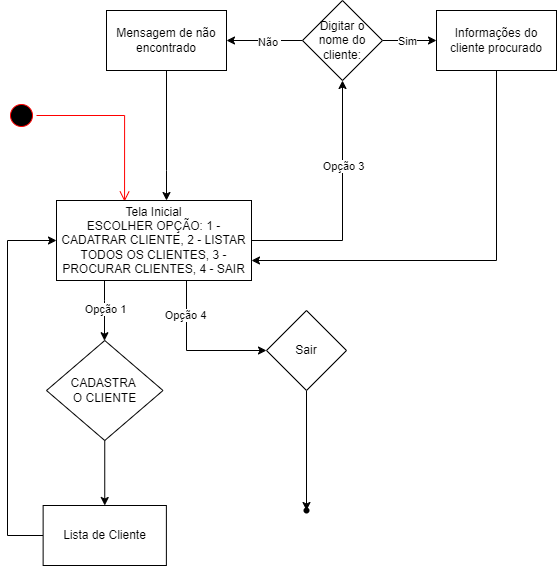

The diagram above was exported from draw.io. Its source (the exported page's mxGraphModel, read from the mxfile embedded in the PNG):
<mxGraphModel dx="880" dy="468" grid="1" gridSize="10" guides="1" tooltips="1" connect="1" arrows="1" fold="1" page="1" pageScale="1" pageWidth="827" pageHeight="1169" math="0" shadow="0">
  <root>
    <mxCell id="0" />
    <mxCell id="1" parent="0" />
    <mxCell id="PXToj6RBs2NjbucuIWRa-1" value="" style="ellipse;html=1;shape=startState;fillColor=#000000;strokeColor=#ff0000;" vertex="1" parent="1">
      <mxGeometry x="20" y="180" width="30" height="30" as="geometry" />
    </mxCell>
    <mxCell id="PXToj6RBs2NjbucuIWRa-2" value="" style="edgeStyle=orthogonalEdgeStyle;html=1;verticalAlign=bottom;endArrow=open;endSize=8;strokeColor=#ff0000;rounded=0;entryX=0.349;entryY=0.013;entryDx=0;entryDy=0;entryPerimeter=0;" edge="1" source="PXToj6RBs2NjbucuIWRa-1" parent="1" target="PXToj6RBs2NjbucuIWRa-4">
      <mxGeometry relative="1" as="geometry">
        <mxPoint x="135" y="280" as="targetPoint" />
      </mxGeometry>
    </mxCell>
    <mxCell id="PXToj6RBs2NjbucuIWRa-52" value="" style="edgeStyle=orthogonalEdgeStyle;rounded=0;orthogonalLoop=1;jettySize=auto;html=1;entryX=0.5;entryY=1;entryDx=0;entryDy=0;" edge="1" parent="1" source="PXToj6RBs2NjbucuIWRa-4" target="PXToj6RBs2NjbucuIWRa-15">
      <mxGeometry relative="1" as="geometry">
        <mxPoint x="370" y="320" as="targetPoint" />
      </mxGeometry>
    </mxCell>
    <mxCell id="PXToj6RBs2NjbucuIWRa-53" value="Opção 3" style="edgeLabel;html=1;align=center;verticalAlign=middle;resizable=0;points=[];" vertex="1" connectable="0" parent="PXToj6RBs2NjbucuIWRa-52">
      <mxGeometry x="0.3227" relative="1" as="geometry">
        <mxPoint as="offset" />
      </mxGeometry>
    </mxCell>
    <mxCell id="PXToj6RBs2NjbucuIWRa-54" value="" style="edgeStyle=orthogonalEdgeStyle;rounded=0;orthogonalLoop=1;jettySize=auto;html=1;" edge="1" parent="1" source="PXToj6RBs2NjbucuIWRa-4" target="PXToj6RBs2NjbucuIWRa-9">
      <mxGeometry relative="1" as="geometry">
        <Array as="points">
          <mxPoint x="118" y="380" />
          <mxPoint x="118" y="380" />
        </Array>
      </mxGeometry>
    </mxCell>
    <mxCell id="PXToj6RBs2NjbucuIWRa-57" value="Opção 1" style="edgeLabel;html=1;align=center;verticalAlign=middle;resizable=0;points=[];" vertex="1" connectable="0" parent="PXToj6RBs2NjbucuIWRa-54">
      <mxGeometry x="-0.0695" y="1" relative="1" as="geometry">
        <mxPoint x="-1" as="offset" />
      </mxGeometry>
    </mxCell>
    <mxCell id="PXToj6RBs2NjbucuIWRa-66" value="" style="edgeStyle=orthogonalEdgeStyle;rounded=0;orthogonalLoop=1;jettySize=auto;html=1;" edge="1" parent="1" source="PXToj6RBs2NjbucuIWRa-4" target="PXToj6RBs2NjbucuIWRa-61">
      <mxGeometry relative="1" as="geometry">
        <Array as="points">
          <mxPoint x="200" y="430" />
        </Array>
      </mxGeometry>
    </mxCell>
    <mxCell id="PXToj6RBs2NjbucuIWRa-67" value="Opção 4" style="edgeLabel;html=1;align=center;verticalAlign=middle;resizable=0;points=[];" vertex="1" connectable="0" parent="PXToj6RBs2NjbucuIWRa-66">
      <mxGeometry x="-0.5467" y="-2" relative="1" as="geometry">
        <mxPoint as="offset" />
      </mxGeometry>
    </mxCell>
    <mxCell id="PXToj6RBs2NjbucuIWRa-4" value="Tela Inicial&lt;br&gt;ESCOLHER OPÇÃO: 1 - CADATRAR CLIENTE, 2 - LISTAR TODOS OS CLIENTES, 3 - PROCURAR CLIENTES, 4 - SAIR" style="rounded=0;whiteSpace=wrap;html=1;" vertex="1" parent="1">
      <mxGeometry x="70" y="280" width="195" height="80" as="geometry" />
    </mxCell>
    <mxCell id="PXToj6RBs2NjbucuIWRa-22" value="" style="edgeStyle=orthogonalEdgeStyle;rounded=0;orthogonalLoop=1;jettySize=auto;html=1;" edge="1" parent="1" source="PXToj6RBs2NjbucuIWRa-9" target="PXToj6RBs2NjbucuIWRa-21">
      <mxGeometry relative="1" as="geometry" />
    </mxCell>
    <mxCell id="PXToj6RBs2NjbucuIWRa-9" value="CADASTRA&amp;nbsp;&lt;br&gt;O CLIENTE" style="rhombus;whiteSpace=wrap;html=1;rounded=0;" vertex="1" parent="1">
      <mxGeometry x="60" y="420" width="116.5" height="100" as="geometry" />
    </mxCell>
    <mxCell id="PXToj6RBs2NjbucuIWRa-27" value="" style="edgeStyle=orthogonalEdgeStyle;rounded=0;orthogonalLoop=1;jettySize=auto;html=1;" edge="1" parent="1" source="PXToj6RBs2NjbucuIWRa-15" target="PXToj6RBs2NjbucuIWRa-26">
      <mxGeometry relative="1" as="geometry" />
    </mxCell>
    <mxCell id="PXToj6RBs2NjbucuIWRa-28" value="Sim" style="edgeLabel;html=1;align=center;verticalAlign=middle;resizable=0;points=[];" vertex="1" connectable="0" parent="PXToj6RBs2NjbucuIWRa-27">
      <mxGeometry x="-0.1111" relative="1" as="geometry">
        <mxPoint as="offset" />
      </mxGeometry>
    </mxCell>
    <mxCell id="PXToj6RBs2NjbucuIWRa-30" value="" style="edgeStyle=orthogonalEdgeStyle;rounded=0;orthogonalLoop=1;jettySize=auto;html=1;" edge="1" parent="1" source="PXToj6RBs2NjbucuIWRa-15" target="PXToj6RBs2NjbucuIWRa-29">
      <mxGeometry relative="1" as="geometry" />
    </mxCell>
    <mxCell id="PXToj6RBs2NjbucuIWRa-31" value="Não&amp;nbsp;" style="edgeLabel;html=1;align=center;verticalAlign=middle;resizable=0;points=[];" vertex="1" connectable="0" parent="PXToj6RBs2NjbucuIWRa-30">
      <mxGeometry x="-0.0667" y="1" relative="1" as="geometry">
        <mxPoint x="1" as="offset" />
      </mxGeometry>
    </mxCell>
    <mxCell id="PXToj6RBs2NjbucuIWRa-15" value="Digitar o nome do cliente:" style="rhombus;whiteSpace=wrap;html=1;rounded=0;" vertex="1" parent="1">
      <mxGeometry x="316" y="80" width="80" height="80" as="geometry" />
    </mxCell>
    <mxCell id="PXToj6RBs2NjbucuIWRa-59" value="" style="edgeStyle=orthogonalEdgeStyle;rounded=0;orthogonalLoop=1;jettySize=auto;html=1;entryX=0;entryY=0.5;entryDx=0;entryDy=0;" edge="1" parent="1" source="PXToj6RBs2NjbucuIWRa-21" target="PXToj6RBs2NjbucuIWRa-4">
      <mxGeometry relative="1" as="geometry">
        <mxPoint x="20" y="330" as="targetPoint" />
        <Array as="points">
          <mxPoint x="21" y="615" />
          <mxPoint x="21" y="320" />
        </Array>
      </mxGeometry>
    </mxCell>
    <mxCell id="PXToj6RBs2NjbucuIWRa-21" value="Lista de Cliente" style="whiteSpace=wrap;html=1;rounded=0;" vertex="1" parent="1">
      <mxGeometry x="56.63" y="585" width="123.25" height="60" as="geometry" />
    </mxCell>
    <mxCell id="PXToj6RBs2NjbucuIWRa-50" value="" style="edgeStyle=orthogonalEdgeStyle;rounded=0;orthogonalLoop=1;jettySize=auto;html=1;entryX=1;entryY=0.75;entryDx=0;entryDy=0;" edge="1" parent="1" source="PXToj6RBs2NjbucuIWRa-26" target="PXToj6RBs2NjbucuIWRa-4">
      <mxGeometry relative="1" as="geometry">
        <mxPoint x="553" y="350" as="targetPoint" />
        <Array as="points">
          <mxPoint x="510" y="340" />
        </Array>
      </mxGeometry>
    </mxCell>
    <mxCell id="PXToj6RBs2NjbucuIWRa-26" value="Informações do cliente procurado" style="whiteSpace=wrap;html=1;rounded=0;" vertex="1" parent="1">
      <mxGeometry x="450" y="90" width="120" height="60" as="geometry" />
    </mxCell>
    <mxCell id="PXToj6RBs2NjbucuIWRa-43" value="" style="edgeStyle=orthogonalEdgeStyle;rounded=0;orthogonalLoop=1;jettySize=auto;html=1;" edge="1" parent="1" source="PXToj6RBs2NjbucuIWRa-29" target="PXToj6RBs2NjbucuIWRa-4">
      <mxGeometry relative="1" as="geometry">
        <mxPoint x="180" y="230" as="targetPoint" />
        <Array as="points">
          <mxPoint x="180" y="250" />
          <mxPoint x="180" y="250" />
        </Array>
      </mxGeometry>
    </mxCell>
    <mxCell id="PXToj6RBs2NjbucuIWRa-29" value="Mensagem de não encontrado" style="whiteSpace=wrap;html=1;rounded=0;" vertex="1" parent="1">
      <mxGeometry x="120" y="90" width="120" height="60" as="geometry" />
    </mxCell>
    <mxCell id="PXToj6RBs2NjbucuIWRa-63" value="" style="edgeStyle=orthogonalEdgeStyle;rounded=0;orthogonalLoop=1;jettySize=auto;html=1;" edge="1" parent="1" source="PXToj6RBs2NjbucuIWRa-61" target="PXToj6RBs2NjbucuIWRa-62">
      <mxGeometry relative="1" as="geometry" />
    </mxCell>
    <mxCell id="PXToj6RBs2NjbucuIWRa-61" value="Sair" style="rhombus;whiteSpace=wrap;html=1;" vertex="1" parent="1">
      <mxGeometry x="280" y="390" width="80" height="80" as="geometry" />
    </mxCell>
    <mxCell id="PXToj6RBs2NjbucuIWRa-62" value="" style="shape=waypoint;sketch=0;size=6;pointerEvents=1;points=[];fillColor=default;resizable=0;rotatable=0;perimeter=centerPerimeter;snapToPoint=1;" vertex="1" parent="1">
      <mxGeometry x="310" y="580" width="20" height="20" as="geometry" />
    </mxCell>
  </root>
</mxGraphModel>